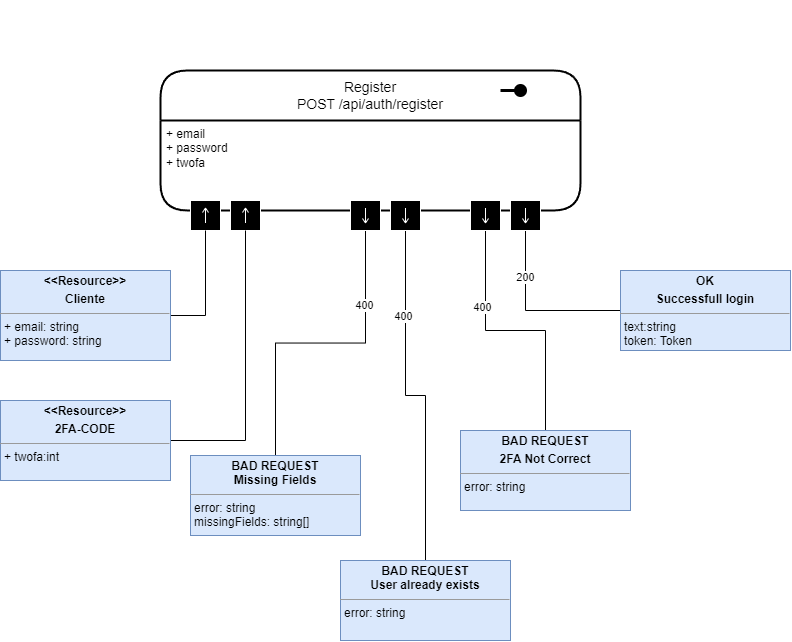

The diagram above was exported from draw.io. Its source (the exported page's mxGraphModel, read from the mxfile embedded in the PNG):
<mxGraphModel dx="1695" dy="2014" grid="1" gridSize="10" guides="1" tooltips="1" connect="1" arrows="1" fold="1" page="1" pageScale="1" pageWidth="850" pageHeight="1100" math="0" shadow="0">
  <root>
    <mxCell id="0" />
    <mxCell id="1" parent="0" />
    <mxCell id="pUNeaAFu-dz5CKK-uS4m-57" value="&lt;div&gt;Register&lt;/div&gt;&lt;div&gt;POST /api/auth/register&lt;/div&gt;" style="swimlane;childLayout=stackLayout;horizontal=1;startSize=50;horizontalStack=0;rounded=1;fontSize=14;fontStyle=0;strokeWidth=2;resizeParent=0;resizeLast=1;shadow=0;dashed=0;align=center;arcSize=18;whiteSpace=wrap;html=1;" vertex="1" parent="1">
      <mxGeometry x="-620" y="20" width="420" height="140" as="geometry" />
    </mxCell>
    <mxCell id="pUNeaAFu-dz5CKK-uS4m-58" value="" style="endArrow=none;html=1;rounded=0;align=center;verticalAlign=top;endFill=0;labelBackgroundColor=none;endSize=13;startArrow=oval;startFill=1;sourcePerimeterSpacing=10;targetPerimeterSpacing=16;startSize=10;strokeWidth=3;" edge="1" parent="pUNeaAFu-dz5CKK-uS4m-57">
      <mxGeometry relative="1" as="geometry">
        <mxPoint x="360" y="20" as="sourcePoint" />
        <mxPoint x="340" y="20" as="targetPoint" />
      </mxGeometry>
    </mxCell>
    <mxCell id="pUNeaAFu-dz5CKK-uS4m-59" value="+ email&lt;div&gt;+ password&lt;/div&gt;&lt;div&gt;+ twofa&lt;/div&gt;" style="align=left;strokeColor=none;fillColor=none;spacingLeft=4;fontSize=12;verticalAlign=top;resizable=0;rotatable=0;part=1;html=1;" vertex="1" parent="pUNeaAFu-dz5CKK-uS4m-57">
      <mxGeometry y="50" width="420" height="90" as="geometry" />
    </mxCell>
    <mxCell id="pUNeaAFu-dz5CKK-uS4m-60" value="" style="shape=mxgraph.uml25.inputPin;html=1;points=[[0,0.5],[1,0.5]];strokeColor=#ffffff;fillColor=#000000;rotation=270;" vertex="1" parent="pUNeaAFu-dz5CKK-uS4m-57">
      <mxGeometry y="140" width="420" as="geometry" />
    </mxCell>
    <mxCell id="pUNeaAFu-dz5CKK-uS4m-61" value="" style="shape=mxgraph.uml25.inputPin;html=1;points=[[0,0.5],[1,0.5]];strokeColor=#ffffff;fillColor=#000000;rotation=90;" vertex="1" parent="1">
      <mxGeometry x="-590" y="150" width="30" height="30" as="geometry" />
    </mxCell>
    <mxCell id="pUNeaAFu-dz5CKK-uS4m-62" value="" style="shape=mxgraph.uml25.inputPin;html=1;points=[[0,0.5],[1,0.5]];strokeColor=#ffffff;fillColor=#000000;rotation=90;" vertex="1" parent="1">
      <mxGeometry x="-550" y="150" width="30" height="30" as="geometry" />
    </mxCell>
    <mxCell id="pUNeaAFu-dz5CKK-uS4m-63" style="edgeStyle=orthogonalEdgeStyle;rounded=0;orthogonalLoop=1;jettySize=auto;html=1;exitX=1;exitY=0.5;exitDx=0;exitDy=0;entryX=1;entryY=0.5;entryDx=0;entryDy=0;endArrow=none;endFill=0;" edge="1" parent="1" source="pUNeaAFu-dz5CKK-uS4m-64" target="pUNeaAFu-dz5CKK-uS4m-61">
      <mxGeometry relative="1" as="geometry" />
    </mxCell>
    <mxCell id="pUNeaAFu-dz5CKK-uS4m-64" value="&lt;p style=&quot;margin:0px;margin-top:4px;text-align:center;&quot;&gt;&lt;b&gt;&amp;lt;&amp;lt;Resource&amp;gt;&amp;gt;&lt;/b&gt;&lt;/p&gt;&lt;p style=&quot;margin:0px;margin-top:4px;text-align:center;&quot;&gt;&lt;b&gt;Cliente&lt;/b&gt;&lt;/p&gt;&lt;hr size=&quot;1&quot;&gt;&lt;p style=&quot;margin:0px;margin-left:4px;&quot;&gt;+ email: string&lt;/p&gt;&lt;p style=&quot;margin:0px;margin-left:4px;&quot;&gt;+ password: string&lt;/p&gt;&lt;p style=&quot;margin:0px;margin-left:4px;&quot;&gt;&lt;/p&gt;&lt;p style=&quot;margin:0px;margin-left:4px;&quot;&gt;&lt;/p&gt;&lt;p style=&quot;margin:0px;margin-left:4px;&quot;&gt;&lt;/p&gt;&lt;p style=&quot;margin:0px;margin-left:4px;&quot;&gt;&lt;/p&gt;" style="verticalAlign=top;align=left;overflow=fill;fontSize=12;fontFamily=Helvetica;html=1;whiteSpace=wrap;fillColor=#dae8fc;strokeColor=#6c8ebf;" vertex="1" parent="1">
      <mxGeometry x="-780" y="220" width="170" height="90" as="geometry" />
    </mxCell>
    <mxCell id="pUNeaAFu-dz5CKK-uS4m-65" style="edgeStyle=orthogonalEdgeStyle;rounded=0;orthogonalLoop=1;jettySize=auto;html=1;entryX=1;entryY=0.5;entryDx=0;entryDy=0;exitX=1;exitY=0.5;exitDx=0;exitDy=0;strokeColor=default;endArrow=none;endFill=0;" edge="1" parent="1" source="pUNeaAFu-dz5CKK-uS4m-66" target="pUNeaAFu-dz5CKK-uS4m-62">
      <mxGeometry relative="1" as="geometry">
        <mxPoint x="-580" y="400" as="sourcePoint" />
        <Array as="points">
          <mxPoint x="-535" y="390" />
        </Array>
      </mxGeometry>
    </mxCell>
    <mxCell id="pUNeaAFu-dz5CKK-uS4m-66" value="&lt;p style=&quot;margin:0px;margin-top:4px;text-align:center;&quot;&gt;&lt;b&gt;&amp;lt;&amp;lt;Resource&amp;gt;&amp;gt;&lt;/b&gt;&lt;/p&gt;&lt;p style=&quot;margin:0px;margin-top:4px;text-align:center;&quot;&gt;&lt;b&gt;2FA-CODE&lt;/b&gt;&lt;/p&gt;&lt;hr size=&quot;1&quot;&gt;&lt;p style=&quot;margin:0px;margin-left:4px;&quot;&gt;+ twofa:int&lt;/p&gt;&lt;p style=&quot;margin:0px;margin-left:4px;&quot;&gt;&lt;/p&gt;&lt;p style=&quot;margin:0px;margin-left:4px;&quot;&gt;&lt;/p&gt;&lt;p style=&quot;margin:0px;margin-left:4px;&quot;&gt;&lt;/p&gt;&lt;p style=&quot;margin:0px;margin-left:4px;&quot;&gt;&lt;/p&gt;" style="verticalAlign=top;align=left;overflow=fill;fontSize=12;fontFamily=Helvetica;html=1;whiteSpace=wrap;fillColor=#dae8fc;strokeColor=#6c8ebf;" vertex="1" parent="1">
      <mxGeometry x="-780" y="350" width="170" height="80" as="geometry" />
    </mxCell>
    <mxCell id="pUNeaAFu-dz5CKK-uS4m-67" style="edgeStyle=orthogonalEdgeStyle;rounded=0;orthogonalLoop=1;jettySize=auto;html=1;entryX=0.5;entryY=0;entryDx=0;entryDy=0;endArrow=none;endFill=0;" edge="1" parent="1" source="pUNeaAFu-dz5CKK-uS4m-69" target="pUNeaAFu-dz5CKK-uS4m-76">
      <mxGeometry relative="1" as="geometry" />
    </mxCell>
    <mxCell id="pUNeaAFu-dz5CKK-uS4m-68" value="400" style="edgeLabel;html=1;align=center;verticalAlign=middle;resizable=0;points=[];" vertex="1" connectable="0" parent="pUNeaAFu-dz5CKK-uS4m-67">
      <mxGeometry x="-0.5249" y="-1" relative="1" as="geometry">
        <mxPoint as="offset" />
      </mxGeometry>
    </mxCell>
    <mxCell id="pUNeaAFu-dz5CKK-uS4m-69" value="" style="shape=mxgraph.uml25.inputPin;html=1;points=[[0,0.5],[1,0.5]];strokeColor=#ffffff;fillColor=#000000;rotation=270;" vertex="1" parent="1">
      <mxGeometry x="-430" y="150" width="30" height="30" as="geometry" />
    </mxCell>
    <mxCell id="pUNeaAFu-dz5CKK-uS4m-70" style="edgeStyle=orthogonalEdgeStyle;rounded=0;orthogonalLoop=1;jettySize=auto;html=1;endArrow=none;endFill=0;" edge="1" parent="1" source="pUNeaAFu-dz5CKK-uS4m-72" target="pUNeaAFu-dz5CKK-uS4m-77">
      <mxGeometry relative="1" as="geometry" />
    </mxCell>
    <mxCell id="pUNeaAFu-dz5CKK-uS4m-71" value="400" style="edgeLabel;html=1;align=center;verticalAlign=middle;resizable=0;points=[];" vertex="1" connectable="0" parent="pUNeaAFu-dz5CKK-uS4m-70">
      <mxGeometry x="-0.5105" y="-2" relative="1" as="geometry">
        <mxPoint as="offset" />
      </mxGeometry>
    </mxCell>
    <mxCell id="pUNeaAFu-dz5CKK-uS4m-72" value="" style="shape=mxgraph.uml25.inputPin;html=1;points=[[0,0.5],[1,0.5]];strokeColor=#ffffff;fillColor=#000000;rotation=270;" vertex="1" parent="1">
      <mxGeometry x="-390" y="150" width="30" height="30" as="geometry" />
    </mxCell>
    <mxCell id="pUNeaAFu-dz5CKK-uS4m-73" style="edgeStyle=orthogonalEdgeStyle;rounded=0;orthogonalLoop=1;jettySize=auto;html=1;entryX=0.5;entryY=0;entryDx=0;entryDy=0;endArrow=none;endFill=0;" edge="1" parent="1" source="pUNeaAFu-dz5CKK-uS4m-75" target="pUNeaAFu-dz5CKK-uS4m-78">
      <mxGeometry relative="1" as="geometry" />
    </mxCell>
    <mxCell id="pUNeaAFu-dz5CKK-uS4m-74" value="400" style="edgeLabel;html=1;align=center;verticalAlign=middle;resizable=0;points=[];" vertex="1" connectable="0" parent="pUNeaAFu-dz5CKK-uS4m-73">
      <mxGeometry x="-0.4109" y="-3" relative="1" as="geometry">
        <mxPoint as="offset" />
      </mxGeometry>
    </mxCell>
    <mxCell id="pUNeaAFu-dz5CKK-uS4m-75" value="" style="shape=mxgraph.uml25.inputPin;html=1;points=[[0,0.5],[1,0.5]];strokeColor=#ffffff;fillColor=#000000;rotation=270;" vertex="1" parent="1">
      <mxGeometry x="-310" y="150" width="30" height="30" as="geometry" />
    </mxCell>
    <mxCell id="pUNeaAFu-dz5CKK-uS4m-76" value="&lt;p style=&quot;margin:0px;margin-top:4px;text-align:center;&quot;&gt;&lt;b&gt;BAD REQUEST&lt;br&gt;Missing Fields&lt;/b&gt;&lt;/p&gt;&lt;hr size=&quot;1&quot;&gt;&lt;p style=&quot;margin:0px;margin-left:4px;&quot;&gt;error: string&lt;/p&gt;&lt;p style=&quot;margin:0px;margin-left:4px;&quot;&gt;missingFields: string[]&lt;/p&gt;&lt;p style=&quot;margin:0px;margin-left:4px;&quot;&gt;&lt;/p&gt;&lt;p style=&quot;margin:0px;margin-left:4px;&quot;&gt;&lt;/p&gt;&lt;p style=&quot;margin:0px;margin-left:4px;&quot;&gt;&lt;/p&gt;&lt;p style=&quot;margin:0px;margin-left:4px;&quot;&gt;&lt;/p&gt;" style="verticalAlign=top;align=left;overflow=fill;fontSize=12;fontFamily=Helvetica;html=1;whiteSpace=wrap;fillColor=#dae8fc;strokeColor=#6c8ebf;" vertex="1" parent="1">
      <mxGeometry x="-590" y="405" width="170" height="80" as="geometry" />
    </mxCell>
    <mxCell id="pUNeaAFu-dz5CKK-uS4m-77" value="&lt;p style=&quot;margin:0px;margin-top:4px;text-align:center;&quot;&gt;&lt;b&gt;BAD REQUEST&lt;br&gt;User already exists&lt;/b&gt;&lt;/p&gt;&lt;hr size=&quot;1&quot;&gt;&lt;p style=&quot;margin:0px;margin-left:4px;&quot;&gt;error: string&lt;/p&gt;&lt;p style=&quot;margin:0px;margin-left:4px;&quot;&gt;&lt;br&gt;&lt;/p&gt;&lt;p style=&quot;margin:0px;margin-left:4px;&quot;&gt;&lt;/p&gt;&lt;p style=&quot;margin:0px;margin-left:4px;&quot;&gt;&lt;/p&gt;&lt;p style=&quot;margin:0px;margin-left:4px;&quot;&gt;&lt;/p&gt;&lt;p style=&quot;margin:0px;margin-left:4px;&quot;&gt;&lt;/p&gt;" style="verticalAlign=top;align=left;overflow=fill;fontSize=12;fontFamily=Helvetica;html=1;whiteSpace=wrap;fillColor=#dae8fc;strokeColor=#6c8ebf;" vertex="1" parent="1">
      <mxGeometry x="-440" y="510" width="170" height="80" as="geometry" />
    </mxCell>
    <mxCell id="pUNeaAFu-dz5CKK-uS4m-78" value="&lt;p style=&quot;margin:0px;margin-top:4px;text-align:center;&quot;&gt;&lt;b&gt;BAD REQUEST&lt;/b&gt;&lt;/p&gt;&lt;p style=&quot;margin:0px;margin-top:4px;text-align:center;&quot;&gt;&lt;b&gt;2FA Not Correct&lt;/b&gt;&lt;/p&gt;&lt;hr size=&quot;1&quot;&gt;&lt;p style=&quot;margin:0px;margin-left:4px;&quot;&gt;error: string&lt;/p&gt;&lt;p style=&quot;margin:0px;margin-left:4px;&quot;&gt;&lt;br&gt;&lt;/p&gt;&lt;p style=&quot;margin:0px;margin-left:4px;&quot;&gt;&lt;/p&gt;&lt;p style=&quot;margin:0px;margin-left:4px;&quot;&gt;&lt;/p&gt;&lt;p style=&quot;margin:0px;margin-left:4px;&quot;&gt;&lt;/p&gt;&lt;p style=&quot;margin:0px;margin-left:4px;&quot;&gt;&lt;/p&gt;" style="verticalAlign=top;align=left;overflow=fill;fontSize=12;fontFamily=Helvetica;html=1;whiteSpace=wrap;fillColor=#dae8fc;strokeColor=#6c8ebf;" vertex="1" parent="1">
      <mxGeometry x="-320" y="380" width="170" height="80" as="geometry" />
    </mxCell>
    <mxCell id="pUNeaAFu-dz5CKK-uS4m-79" style="edgeStyle=orthogonalEdgeStyle;rounded=0;orthogonalLoop=1;jettySize=auto;html=1;entryX=0;entryY=0.5;entryDx=0;entryDy=0;endArrow=none;endFill=0;" edge="1" parent="1" source="pUNeaAFu-dz5CKK-uS4m-81" target="pUNeaAFu-dz5CKK-uS4m-82">
      <mxGeometry relative="1" as="geometry">
        <Array as="points">
          <mxPoint x="-255" y="260" />
        </Array>
      </mxGeometry>
    </mxCell>
    <mxCell id="pUNeaAFu-dz5CKK-uS4m-80" value="200" style="edgeLabel;html=1;align=center;verticalAlign=middle;resizable=0;points=[];" vertex="1" connectable="0" parent="pUNeaAFu-dz5CKK-uS4m-79">
      <mxGeometry x="-0.4743" relative="1" as="geometry">
        <mxPoint as="offset" />
      </mxGeometry>
    </mxCell>
    <mxCell id="pUNeaAFu-dz5CKK-uS4m-81" value="" style="shape=mxgraph.uml25.inputPin;html=1;points=[[0,0.5],[1,0.5]];strokeColor=#ffffff;fillColor=#000000;rotation=270;" vertex="1" parent="1">
      <mxGeometry x="-270" y="150" width="30" height="30" as="geometry" />
    </mxCell>
    <mxCell id="pUNeaAFu-dz5CKK-uS4m-82" value="&lt;p style=&quot;margin:0px;margin-top:4px;text-align:center;&quot;&gt;&lt;b&gt;OK&lt;/b&gt;&lt;/p&gt;&lt;p style=&quot;margin:0px;margin-top:4px;text-align:center;&quot;&gt;&lt;b&gt;Successfull login&lt;/b&gt;&lt;/p&gt;&lt;hr size=&quot;1&quot;&gt;&lt;p style=&quot;margin:0px;margin-left:4px;&quot;&gt;text:string&lt;/p&gt;&lt;p style=&quot;margin:0px;margin-left:4px;&quot;&gt;token: Token&lt;/p&gt;&lt;p style=&quot;margin:0px;margin-left:4px;&quot;&gt;&lt;/p&gt;&lt;p style=&quot;margin:0px;margin-left:4px;&quot;&gt;&lt;/p&gt;&lt;p style=&quot;margin:0px;margin-left:4px;&quot;&gt;&lt;/p&gt;&lt;p style=&quot;margin:0px;margin-left:4px;&quot;&gt;&lt;/p&gt;" style="verticalAlign=top;align=left;overflow=fill;fontSize=12;fontFamily=Helvetica;html=1;whiteSpace=wrap;fillColor=#dae8fc;strokeColor=#6c8ebf;" vertex="1" parent="1">
      <mxGeometry x="-160" y="220" width="170" height="80" as="geometry" />
    </mxCell>
  </root>
</mxGraphModel>